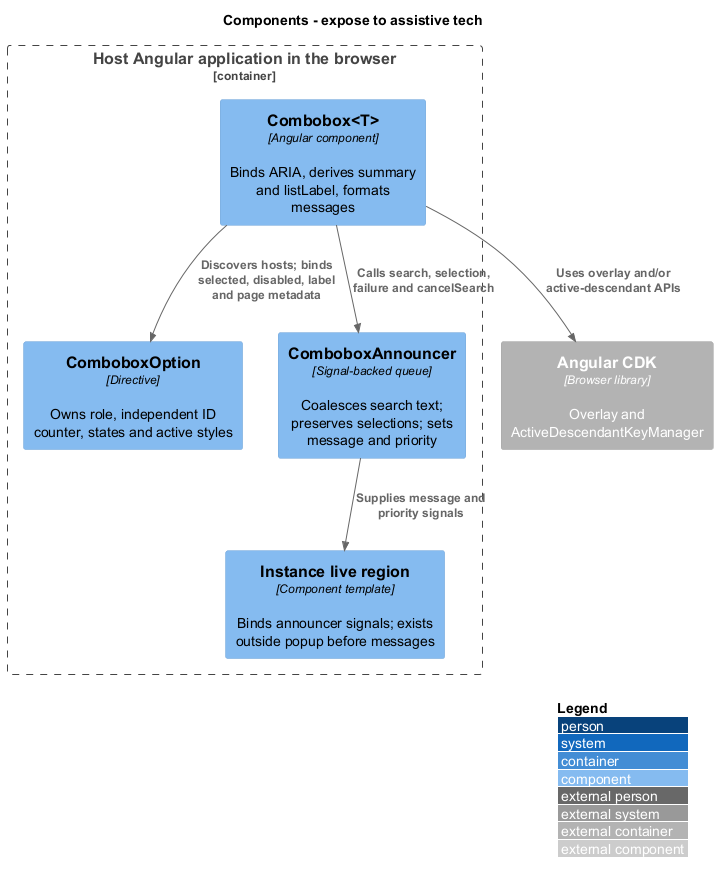

The diagram above was rendered by PlantUML. Its source (embedded in the PNG):
@startuml
!include <C4/C4_Component>
LAYOUT_WITH_LEGEND()
title Components - expose to assistive tech
Container_Boundary(pkg, "Host Angular application in the browser") {
  Component(combo, "Combobox<T>", "Angular component", "Binds ARIA, derives summary and listLabel, formats messages")
  Component(option, "ComboboxOption", "Directive", "Owns role, independent ID counter, states and active styles")
  Component(ann, "ComboboxAnnouncer", "Signal-backed queue", "Coalesces search text; preserves selections; sets message and priority")
  Component(live, "Instance live region", "Component template", "Binds announcer signals; exists outside popup before messages")
}
Rel(combo, option, "Discovers hosts; binds selected, disabled, label and page metadata")
Rel(combo, ann, "Calls search, selection, failure and cancelSearch")
Rel(ann, live, "Supplies message and priority signals")
Container_Ext(cdk, "Angular CDK", "Browser library", "Overlay and ActiveDescendantKeyManager")
Rel(combo, cdk, "Uses overlay and/or active-descendant APIs")
@enduml